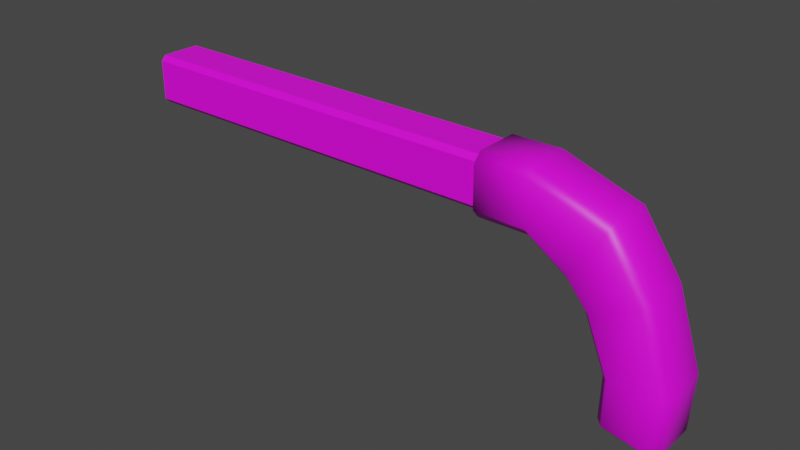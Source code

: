 # Source: gun1.blend  (saved by Blender 3.4.6; exported with 4.5.12 LTS)
import bpy
from mathutils import Matrix  # noqa: F401  (used for matrix-valued properties, if any)

bpy.ops.wm.read_factory_settings(use_empty=True)
scene = bpy.context.scene
scene.name = 'Scene'

# ---- collections
col_collection = bpy.data.collections.new('Collection'); scene.collection.children.link(col_collection)

# ---- images (referenced by path relative to the original .blend; pixels are not part of the script)
import os
ASSET_DIR = os.environ.get("B2B_ASSET_DIR", "")  # directory of the original .blend (textures are referenced by path, not embedded)
HERE = os.path.dirname(os.path.abspath(__file__))  # packed textures are extracted next to this script under _unpacked/

def load_image(name, relpath, width, height, colorspace="sRGB"):
    """Load a texture the original file referenced (path relative to the .blend, or extracted next to this script)."""
    p = next((c for c in (os.path.join(HERE, relpath), os.path.join(ASSET_DIR, relpath)) if relpath and os.path.exists(c)), "")
    if p:
        img = bpy.data.images.load(p, check_existing=True)
        img.name = name
    else:  # same state as the original file: an image datablock whose file is absent (Cycles renders it pink)
        img = bpy.data.images.new(name, width, height)
        img.source = "FILE"
        img.filepath = "//" + (relpath or name)
    img.colorspace_settings.name = colorspace
    return img
img_gun_colors_1_png = load_image('gun_colors_1.png', 'gun_colors_1.png', 1024, 1024, 'sRGB')

# ---- materials (node trees are filled in below, after node groups)
mat_material = bpy.data.materials.new('Material')
mat_material.alpha_threshold = 0.0
mat_material.use_transparent_shadow = False
mat_material.roughness = 0.5
mat_material.line_color = (0.0, 0.0, 0.0, 1.0)

# ---- material node trees
mat_material.use_nodes = True; mat_material.node_tree.nodes.clear()
_N = mat_material.node_tree.nodes; _L = mat_material.node_tree.links
n0 = _N.new('ShaderNodeOutputMaterial'); n0.name = 'Material Output'; n0.location = (300, 300)
n1 = _N.new('ShaderNodeBsdfPrincipled'); n1.name = 'Principled BSDF'; n1.location = (10, 300)
n1.distribution = 'GGX'
n1.subsurface_method = 'RANDOM_WALK_SKIN'
n1.inputs[3].default_value = 1.45
n1.inputs[27].default_value = (0.0, 0.0, 0.0, 1.0)
n1.inputs[28].default_value = 1.0
n2 = _N.new('ShaderNodeTexImage'); n2.name = 'Image Texture'; n2.location = (-307, 306)
n2.image = img_gun_colors_1_png
_L.new(n1.outputs[0], n0.inputs[0])
_L.new(n2.outputs[0], n1.inputs[0])
n0.is_active_output = True

# ---- world
world_world = bpy.data.worlds.new('World'); scene.world = world_world
world_world.use_nodes = True; world_world.node_tree.nodes.clear()
_N = world_world.node_tree.nodes; _L = world_world.node_tree.links
n0 = _N.new('ShaderNodeOutputWorld'); n0.name = 'World Output'; n0.location = (300, 300)
n1 = _N.new('ShaderNodeBackground'); n1.name = 'Background'; n1.location = (10, 300)
n1.inputs[0].default_value = (0.05088, 0.05088, 0.05088, 1.0)
_L.new(n1.outputs[0], n0.inputs[0])
n0.is_active_output = True
world_world.color = (0.05088, 0.05088, 0.05088)
world_world.use_sun_shadow = False
world_world.sun_shadow_jitter_overblur = 0.0

# ---- meshes
me_cube = bpy.data.meshes.new('Cube')
me_cube.from_pydata([(1.0, 1.0, 0.8), (1.0, 0.8, 1.0), (1.0, 0.8, -1.0), (1.0, 1.0, -0.8), (1.0, -0.8, 1.0), (1.0, -1.0, 0.8), (1.0, -1.0, -0.8), (1.0, -0.8, -1.0), (-1.0, 0.8, 1.0), (-1.0, 1.0, 0.8), (-1.0, 1.0, -0.8), (-1.0, 0.8, -1.0), (-1.0, -1.0, 0.8), (-1.0, -0.8, 1.0), (-1.0, -0.8, -1.0), (-1.0, -1.0, -0.8)], [], [(11, 2, 7, 14), (14, 15, 12, 13, 8, 9, 10, 11), (6, 5, 12, 15), (1, 8, 13, 4), (2, 3, 0, 1, 4, 5, 6, 7), (2, 11, 10, 3), (4, 13, 12, 5), (14, 7, 6, 15), (8, 1, 0, 9), (10, 9, 0, 3)])
_uv = me_cube.uv_layers.new(name='UVMap')
_uv.uv.foreach_set('vector', [0.09151, 0.1935, 0.1665, 0.1935, 0.1665, 0.2535, 0.09151, 0.2535, 0.1665, 0.0435, 0.174, 0.036, 0.234, 0.036, 0.2415, 0.0435, 0.2415, 0.1035, 0.234, 0.111, 0.174, 0.111, 0.1665, 0.1035, 0.174, 0.261, 0.234, 0.261, 0.234, 0.336, 0.174, 0.336, 0.2415, 0.1935, 0.3165, 0.1935, 0.3165, 0.2535, 0.2415, 0.2535, 0.1665, 0.1935, 0.174, 0.186, 0.234, 0.186, 0.2415, 0.1935, 0.2415, 0.2535, 0.234, 0.261, 0.174, 0.261, 0.1665, 0.2535, 0.1665, 0.1935, 0.09151, 0.1935, 0.09151, 0.186, 0.1665, 0.186, 0.2415, 0.261, 0.2415, 0.336, 0.234, 0.336, 0.234, 0.261, 0.09151, 0.2535, 0.1665, 0.2535, 0.1665, 0.261, 0.09151, 0.261, 0.2415, 0.111, 0.2415, 0.186, 0.234, 0.186, 0.234, 0.111, 0.174, 0.111, 0.234, 0.111, 0.234, 0.186, 0.174, 0.186])
me_cube.materials.append(mat_material)
me_cube.use_mirror_vertex_groups = False
me_cube.update()
me_cube_001 = bpy.data.meshes.new('Cube.001')
me_cube_001.from_pydata([(-1.0, -1.0, -0.7154), (-1.0, -0.75, -1.0), (-1.0, -0.75, 1.0), (-1.0, -1.0, 0.7356), (-1.0, 0.75, -1.0), (-1.0, 1.0, -0.7154), (-1.0, 1.0, 0.7356), (-1.0, 0.75, 1.0), (0.2527, -0.75, -1.828), (0.3856, -1.0, -1.628), (1.409, -1.0, -0.08735), (1.553, -0.75, 0.1293), (0.3856, 1.0, -1.628), (0.2527, 0.75, -1.828), (1.553, 0.75, 0.1293), (1.409, 1.0, -0.08735), (2.818, 0.75, -1.729), (2.597, 1.0, -1.834), (1.133, 1.0, -2.531), (0.9176, 0.75, -2.633), (0.9176, -0.75, -2.633), (1.133, -1.0, -2.531), (2.597, -1.0, -1.834), (2.818, -0.75, -1.729), (3.637, 0.75, -4.234), (3.386, 1.0, -4.25), (1.862, 1.0, -4.342), (1.611, 0.75, -4.357), (1.611, -0.75, -4.357), (1.862, -1.0, -4.342), (3.386, -1.0, -4.25), (3.637, -0.75, -4.234), (3.281, 1.0, -6.093), (3.528, 0.75, -6.14), (3.268, 0.75, -6.345), (1.821, 1.0, -5.827), (1.811, 0.75, -6.079), (1.572, 0.75, -5.784), (1.572, -0.75, -5.784), (1.811, -0.75, -6.079), (1.821, -1.0, -5.827), (3.528, -0.75, -6.14), (3.281, -1.0, -6.093), (3.268, -0.75, -6.345), (-2.667, 1.0, -0.7168), (-2.667, 0.75, -1.0), (-2.667, -0.75, -1.0), (-2.667, -1.0, -0.7168), (-2.667, -1.0, 0.7361), (-2.667, -0.75, 1.0), (-2.667, 0.75, 1.0), (-2.667, 1.0, 0.7361)], [], [(6, 5, 44, 51), (8, 13, 19, 20), (12, 15, 17, 18), (14, 7, 2, 11), (0, 3, 48, 47), (2, 7, 50, 49), (22, 21, 29, 30), (18, 17, 25, 26), (14, 11, 23, 16), (10, 9, 21, 22), (28, 27, 37, 38), (20, 19, 27, 28), (16, 23, 31, 24), (26, 25, 32, 35), (46, 47, 48, 49, 50, 51, 44, 45), (24, 31, 41, 33), (36, 34, 43, 39), (30, 29, 40, 42), (4, 13, 8, 1), (5, 6, 15, 12), (9, 10, 3, 0), (32, 33, 34), (35, 36, 37), (38, 39, 40), (41, 42, 43), (13, 4, 5, 12), (7, 14, 15, 6), (1, 8, 9, 0), (11, 2, 3, 10), (10, 22, 23, 11), (17, 15, 14, 16), (19, 13, 12, 18), (8, 20, 21, 9), (18, 26, 27, 19), (29, 21, 20, 28), (22, 30, 31, 23), (25, 17, 16, 24), (34, 36, 35, 32), (38, 37, 36, 39), (33, 41, 43, 34), (42, 40, 39, 43), (30, 42, 41, 31), (32, 25, 24, 33), (37, 27, 26, 35), (28, 38, 40, 29), (6, 51, 50, 7), (48, 3, 2, 49), (0, 47, 46, 1), (44, 5, 4, 45), (4, 1, 46, 45)])
me_cube_001.polygons.foreach_set('use_smooth', [True] * 50)
_uv = me_cube_001.uv_layers.new(name='UVMap')
_uv.uv.foreach_set('vector', [0.6751, 0.2165, 0.9328, 0.211, 0.9331, 0.211, 0.675, 0.2165, 0.9795, 0.2472, 0.9852, 0.5136, 0.9852, 0.5136, 0.9795, 0.2472, 0.8274, 0.3919, 0.7123, 0.4518, 0.6986, 0.3043, 0.8121, 0.3112, 0.6299, 0.5212, 0.978, 0.5164, 0.9723, 0.2499, 0.6243, 0.2547, 0.937, 0.5581, 0.6792, 0.5636, 0.6791, 0.5636, 0.9372, 0.5581, 0.9723, 0.2499, 0.978, 0.5164, 0.978, 0.5164, 0.9723, 0.2499, 0.6986, 0.2993, 0.8121, 0.2925, 0.8287, 0.4284, 0.732, 0.4744, 0.8121, 0.3112, 0.6986, 0.3043, 0.732, 0.1292, 0.8287, 0.1753, 0.6299, 0.5212, 0.6243, 0.2547, 0.6243, 0.2547, 0.6299, 0.5212, 0.7123, 0.1518, 0.8274, 0.2117, 0.8121, 0.2925, 0.6986, 0.2993, 0.9795, 0.2472, 0.9852, 0.5136, 0.9852, 0.5136, 0.9795, 0.2472, 0.9795, 0.2472, 0.9852, 0.5136, 0.9852, 0.5136, 0.9795, 0.2472, 0.6299, 0.5212, 0.6243, 0.2547, 0.6243, 0.2547, 0.6299, 0.5212, 0.8287, 0.1753, 0.732, 0.1292, 0.801, 0.01961, 0.8816, 0.08545, 0.99, 0.5208, 0.9406, 0.5663, 0.6825, 0.5718, 0.6347, 0.5284, 0.629, 0.2619, 0.675, 0.2165, 0.9331, 0.211, 0.9843, 0.2544, 0.6299, 0.5212, 0.6243, 0.2547, 0.6243, 0.2547, 0.6299, 0.5212, 0.9404, 0.5146, 0.6747, 0.5202, 0.6691, 0.2538, 0.9347, 0.2481, 0.732, 0.4744, 0.8287, 0.4284, 0.8816, 0.5182, 0.801, 0.584, 0.6289, 0.5185, 0.9852, 0.5136, 0.9795, 0.2472, 0.6232, 0.252, 0.8816, 0.4949, 0.8324, 0.584, 0.7123, 0.4518, 0.8274, 0.3919, 0.8274, 0.2117, 0.7123, 0.1518, 0.8324, 0.01961, 0.8816, 0.1087, 0.6757, 0.5646, 0.6299, 0.5212, 0.6747, 0.5202, 0.941, 0.559, 0.9404, 0.5146, 0.9852, 0.5136, 0.9795, 0.2472, 0.9347, 0.2481, 0.9335, 0.2037, 0.6243, 0.2547, 0.6682, 0.2094, 0.6691, 0.2538, 0.9852, 0.5136, 0.6289, 0.5185, 0.6298, 0.5629, 0.9861, 0.558, 0.6281, 0.2175, 0.6309, 0.5656, 0.6702, 0.5648, 0.6751, 0.2165, 0.6232, 0.252, 0.9795, 0.2472, 0.9786, 0.2028, 0.6223, 0.2076, 0.6233, 0.2103, 0.6323, 0.5646, 0.6792, 0.5636, 0.6626, 0.2095, 0.6626, 0.2095, 0.6646, 0.2094, 0.6243, 0.2547, 0.6243, 0.2547, 0.6722, 0.5647, 0.6702, 0.5648, 0.6299, 0.5212, 0.6299, 0.5212, 0.9852, 0.5136, 0.9852, 0.5136, 0.9498, 0.5588, 0.9458, 0.5589, 0.9795, 0.2472, 0.9795, 0.2472, 0.9383, 0.2036, 0.9423, 0.2035, 0.9458, 0.5589, 0.9421, 0.559, 0.9852, 0.5136, 0.9852, 0.5136, 0.9346, 0.2037, 0.9383, 0.2036, 0.9795, 0.2472, 0.9795, 0.2472, 0.6646, 0.2094, 0.6673, 0.2094, 0.6243, 0.2547, 0.6243, 0.2547, 0.6748, 0.5647, 0.6722, 0.5647, 0.6299, 0.5212, 0.6299, 0.5212, 0.6747, 0.5202, 0.9404, 0.5146, 0.941, 0.559, 0.6757, 0.5646, 0.9795, 0.2472, 0.9852, 0.5136, 0.9404, 0.5146, 0.9347, 0.2481, 0.6299, 0.5212, 0.6243, 0.2547, 0.6691, 0.2538, 0.6747, 0.5202, 0.6682, 0.2094, 0.9335, 0.2037, 0.9347, 0.2481, 0.6691, 0.2538, 0.6673, 0.2094, 0.6682, 0.2094, 0.6243, 0.2547, 0.6243, 0.2547, 0.6757, 0.5646, 0.6748, 0.5647, 0.6299, 0.5212, 0.6299, 0.5212, 0.9852, 0.5136, 0.9852, 0.5136, 0.9421, 0.559, 0.941, 0.559, 0.9795, 0.2472, 0.9795, 0.2472, 0.9335, 0.2037, 0.9346, 0.2037, 0.6751, 0.2165, 0.675, 0.2165, 0.6281, 0.2175, 0.6281, 0.2175, 0.6791, 0.5636, 0.6792, 0.5636, 0.6323, 0.5646, 0.6323, 0.5646, 0.6223, 0.2076, 0.6223, 0.2076, 0.6232, 0.252, 0.6232, 0.252, 0.6298, 0.5629, 0.6298, 0.5629, 0.6289, 0.5185, 0.6289, 0.5185, 0.6289, 0.5185, 0.6232, 0.252, 0.6232, 0.252, 0.6289, 0.5185])
me_cube_001.materials.append(mat_material)
me_cube_001.update()

# ---- objects
ob_barrell = bpy.data.objects.new('barrell', me_cube)
ob_handle = bpy.data.objects.new('handle', me_cube_001)

# ---- transforms, parenting, visibility, modifiers, constraints
ob_barrell.location = (-8.0, 0.0, 0.0)
ob_barrell.scale = (8.0, 1.0, 1.0)
ob_barrell.lock_rotations_4d = False
ob_barrell.empty_display_type = 'ARROWS'
ob_barrell.lineart.crease_threshold = 0.0
ob_handle.location = (3.0, 0.0, 0.0)
ob_handle.scale = (1.2, 1.2, 1.2)

# ---- collection membership
col_collection.objects.link(ob_barrell)
col_collection.objects.link(ob_handle)

# ---- scene / render settings (as saved in the file)
scene.frame_start = 1; scene.frame_end = 250; scene.frame_set(1)
scene.render.engine = 'BLENDER_EEVEE_NEXT'
scene.cycles.sampling_pattern = 'TABULATED_SOBOL'
scene.cycles.use_light_tree = False
scene.view_settings.view_transform = 'Filmic'
bpy.context.view_layer.update()

# ---- added for rendering (the .blend has no active camera and no usable light): camera, sun
cam_auto = bpy.data.cameras.new('AutoCamera')
cam_auto.lens = 50.0
cam_auto.sensor_width = 36.0
cam_auto.clip_end = 1000.0
ob_auto_camera = bpy.data.objects.new('AutoCamera', cam_auto)
scene.collection.objects.link(ob_auto_camera)
ob_auto_camera.location = (18.8927, -27.8528, 15.3615)
ob_auto_camera.rotation_euler = (1.09748, -7.21219e-08, 0.694738)
scene.camera = ob_auto_camera
light_auto_sun = bpy.data.lights.new('AutoSun', 'SUN')
light_auto_sun.energy = 3.0
light_auto_sun.angle = 0.0523599
ob_auto_sun = bpy.data.objects.new('AutoSun', light_auto_sun)
scene.collection.objects.link(ob_auto_sun)
ob_auto_sun.rotation_euler = (0.872665, 0.174533, 0.523599)
bpy.context.view_layer.update()
